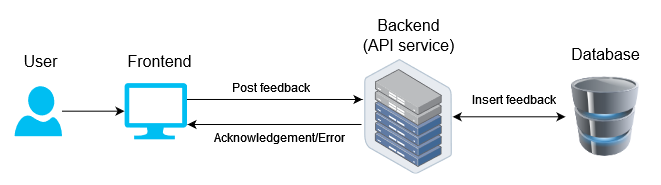

The diagram above was exported from draw.io. Its source (the exported page's mxGraphModel, read from the mxfile embedded in the PNG):
<mxGraphModel dx="906" dy="312" grid="1" gridSize="10" guides="1" tooltips="1" connect="1" arrows="1" fold="1" page="1" pageScale="1" pageWidth="850" pageHeight="1100" math="0" shadow="0">
  <root>
    <mxCell id="0" />
    <mxCell id="1" parent="0" />
    <mxCell id="TxHzLz7YqYgrMDHCUduJ-6" style="edgeStyle=orthogonalEdgeStyle;rounded=0;orthogonalLoop=1;jettySize=auto;html=1;entryX=0;entryY=0.5;entryDx=0;entryDy=0;entryPerimeter=0;" edge="1" parent="1" source="TxHzLz7YqYgrMDHCUduJ-1" target="TxHzLz7YqYgrMDHCUduJ-2">
      <mxGeometry relative="1" as="geometry" />
    </mxCell>
    <mxCell id="TxHzLz7YqYgrMDHCUduJ-1" value="" style="verticalLabelPosition=bottom;html=1;verticalAlign=top;align=center;strokeColor=none;fillColor=#00BEF2;shape=mxgraph.azure.user;" vertex="1" parent="1">
      <mxGeometry x="40" y="84.68" width="47.5" height="50" as="geometry" />
    </mxCell>
    <mxCell id="TxHzLz7YqYgrMDHCUduJ-7" style="edgeStyle=orthogonalEdgeStyle;rounded=0;orthogonalLoop=1;jettySize=auto;html=1;exitX=0.992;exitY=0.292;exitDx=0;exitDy=0;exitPerimeter=0;entryX=-0.023;entryY=0.349;entryDx=0;entryDy=0;entryPerimeter=0;" edge="1" parent="1" source="TxHzLz7YqYgrMDHCUduJ-2" target="TxHzLz7YqYgrMDHCUduJ-3">
      <mxGeometry relative="1" as="geometry">
        <mxPoint x="270" y="115" as="sourcePoint" />
      </mxGeometry>
    </mxCell>
    <mxCell id="TxHzLz7YqYgrMDHCUduJ-2" value="" style="verticalLabelPosition=bottom;html=1;verticalAlign=top;align=center;strokeColor=none;fillColor=#00BEF2;shape=mxgraph.azure.computer;pointerEvents=1;" vertex="1" parent="1">
      <mxGeometry x="150" y="81.55" width="62.5" height="56.25" as="geometry" />
    </mxCell>
    <mxCell id="TxHzLz7YqYgrMDHCUduJ-8" style="edgeStyle=orthogonalEdgeStyle;rounded=0;orthogonalLoop=1;jettySize=auto;html=1;entryX=0;entryY=0.5;entryDx=0;entryDy=0;startArrow=classic;startFill=1;" edge="1" parent="1" source="TxHzLz7YqYgrMDHCUduJ-3" target="TxHzLz7YqYgrMDHCUduJ-5">
      <mxGeometry relative="1" as="geometry">
        <mxPoint x="540" y="115" as="targetPoint" />
      </mxGeometry>
    </mxCell>
    <mxCell id="TxHzLz7YqYgrMDHCUduJ-3" value="" style="image;points=[];aspect=fixed;html=1;align=center;shadow=0;dashed=0;image=img/lib/allied_telesis/storage/Datacenter_Server_Half_Rack_ToR.svg;" vertex="1" parent="1">
      <mxGeometry x="390" y="58" width="88.2" height="114.6" as="geometry" />
    </mxCell>
    <mxCell id="TxHzLz7YqYgrMDHCUduJ-5" value="" style="image;html=1;image=img/lib/clip_art/computers/Database_128x128.png" vertex="1" parent="1">
      <mxGeometry x="591" y="75.3" width="80" height="80" as="geometry" />
    </mxCell>
    <mxCell id="TxHzLz7YqYgrMDHCUduJ-9" value="&lt;div style=&quot;font-size: 16px;&quot;&gt;User&lt;/div&gt;" style="text;html=1;align=center;verticalAlign=middle;resizable=0;points=[];autosize=1;strokeColor=none;fillColor=none;fontSize=16;" vertex="1" parent="1">
      <mxGeometry x="36" y="45.3" width="60" height="30" as="geometry" />
    </mxCell>
    <mxCell id="TxHzLz7YqYgrMDHCUduJ-10" value="Frontend" style="text;html=1;align=center;verticalAlign=middle;resizable=0;points=[];autosize=1;strokeColor=none;fillColor=none;fontSize=16;" vertex="1" parent="1">
      <mxGeometry x="140" y="45.3" width="90" height="30" as="geometry" />
    </mxCell>
    <mxCell id="TxHzLz7YqYgrMDHCUduJ-11" value="&lt;div style=&quot;font-size: 16px;&quot;&gt;Backend&lt;/div&gt;&lt;div style=&quot;font-size: 16px;&quot;&gt;(API service)&lt;/div&gt;" style="text;html=1;align=center;verticalAlign=middle;resizable=0;points=[];autosize=1;strokeColor=none;fillColor=none;fontSize=16;" vertex="1" parent="1">
      <mxGeometry x="374.1" y="9" width="120" height="50" as="geometry" />
    </mxCell>
    <mxCell id="TxHzLz7YqYgrMDHCUduJ-12" value="Database" style="text;html=1;align=center;verticalAlign=middle;resizable=0;points=[];autosize=1;strokeColor=none;fillColor=none;fontSize=16;" vertex="1" parent="1">
      <mxGeometry x="586" y="38" width="90" height="30" as="geometry" />
    </mxCell>
    <mxCell id="TxHzLz7YqYgrMDHCUduJ-13" value="Post feedback" style="text;html=1;align=center;verticalAlign=middle;resizable=0;points=[];autosize=1;strokeColor=none;fillColor=none;" vertex="1" parent="1">
      <mxGeometry x="246" y="71" width="100" height="30" as="geometry" />
    </mxCell>
    <mxCell id="TxHzLz7YqYgrMDHCUduJ-14" value="&lt;div&gt;Acknowledgement/Error&lt;br&gt;&lt;/div&gt;" style="text;html=1;align=center;verticalAlign=middle;resizable=0;points=[];autosize=1;strokeColor=none;fillColor=none;" vertex="1" parent="1">
      <mxGeometry x="230.00000000000003" y="121" width="150" height="30" as="geometry" />
    </mxCell>
    <mxCell id="TxHzLz7YqYgrMDHCUduJ-15" style="edgeStyle=orthogonalEdgeStyle;rounded=0;orthogonalLoop=1;jettySize=auto;html=1;exitX=-0.034;exitY=0.567;exitDx=0;exitDy=0;exitPerimeter=0;entryX=1.008;entryY=0.737;entryDx=0;entryDy=0;entryPerimeter=0;" edge="1" parent="1" source="TxHzLz7YqYgrMDHCUduJ-3" target="TxHzLz7YqYgrMDHCUduJ-2">
      <mxGeometry relative="1" as="geometry">
        <mxPoint x="300" y="125" as="sourcePoint" />
        <mxPoint x="270" y="133" as="targetPoint" />
      </mxGeometry>
    </mxCell>
    <mxCell id="TxHzLz7YqYgrMDHCUduJ-16" value="Insert feedback" style="text;html=1;align=center;verticalAlign=middle;resizable=0;points=[];autosize=1;strokeColor=none;fillColor=none;" vertex="1" parent="1">
      <mxGeometry x="484" y="83.3" width="110" height="30" as="geometry" />
    </mxCell>
  </root>
</mxGraphModel>